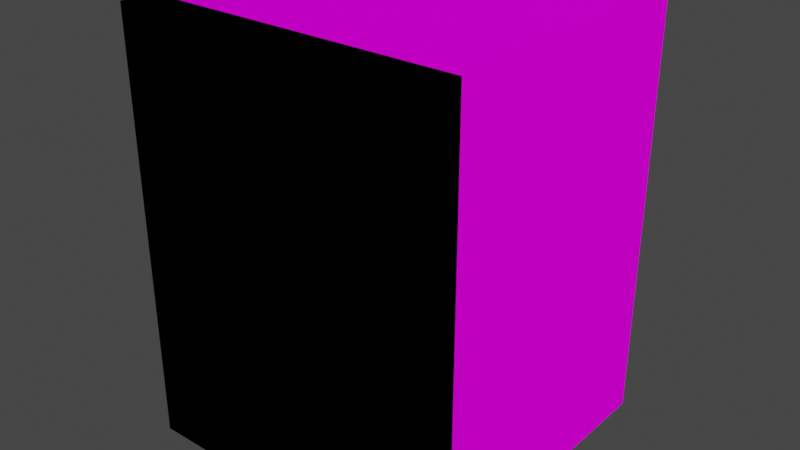 # Source: wall.blend  (saved by Blender 4.1.23; exported with 4.5.12 LTS)
import bpy
from mathutils import Matrix  # noqa: F401  (used for matrix-valued properties, if any)

bpy.ops.wm.read_factory_settings(use_empty=True)
scene = bpy.context.scene
scene.name = 'Scene'

# ---- collections
col_collection = bpy.data.collections.new('Collection'); scene.collection.children.link(col_collection)

# ---- images (referenced by path relative to the original .blend; pixels are not part of the script)
import os
ASSET_DIR = os.environ.get("B2B_ASSET_DIR", "")  # directory of the original .blend (textures are referenced by path, not embedded)
HERE = os.path.dirname(os.path.abspath(__file__))  # packed textures are extracted next to this script under _unpacked/

def load_image(name, relpath, width, height, colorspace="sRGB"):
    """Load a texture the original file referenced (path relative to the .blend, or extracted next to this script)."""
    p = next((c for c in (os.path.join(HERE, relpath), os.path.join(ASSET_DIR, relpath)) if relpath and os.path.exists(c)), "")
    if p:
        img = bpy.data.images.load(p, check_existing=True)
        img.name = name
    else:  # same state as the original file: an image datablock whose file is absent (Cycles renders it pink)
        img = bpy.data.images.new(name, width, height)
        img.source = "FILE"
        img.filepath = "//" + (relpath or name)
    img.colorspace_settings.name = colorspace
    return img
img_wall_normal_png = load_image('wall_normal.png', 'wall_normal.png', 1024, 1024, 'sRGB')
img_alter_wall_png = load_image('alter_wall.png', 'alter_wall.png', 1024, 1024, 'sRGB')

# ---- materials (node trees are filled in below, after node groups)
mat_wall = bpy.data.materials.new('Wall')
mat_wall.use_transparent_shadow = False

# ---- material node trees
mat_wall.use_nodes = True; mat_wall.node_tree.nodes.clear()
_N = mat_wall.node_tree.nodes; _L = mat_wall.node_tree.links
n0 = _N.new('ShaderNodeBsdfPrincipled'); n0.name = 'Principled BSDF'; n0.location = (-26, 182)
n0.distribution = 'GGX'
n0.subsurface_method = 'RANDOM_WALK_SKIN'
n0.inputs[1].default_value = 0.1085
n0.inputs[2].default_value = 1.0
n0.inputs[3].default_value = 1.0
n0.inputs[13].default_value = 0.1589
n0.inputs[27].default_value = (0.0, 0.0, 0.0, 1.0)
n0.inputs[28].default_value = 1.0
n1 = _N.new('ShaderNodeOutputMaterial'); n1.name = 'Material Output'; n1.location = (300, 300)
n2 = _N.new('ShaderNodeTexImage'); n2.name = 'Image Texture.001'; n2.location = (-453, 79)
n2.image = img_wall_normal_png
n3 = _N.new('ShaderNodeTexImage'); n3.name = 'Image Texture'; n3.location = (-821, 254)
n3.image = img_alter_wall_png
n4 = _N.new('ShaderNodeMix'); n4.name = 'Mix'; n4.location = (-421, 508)
n4.data_type = 'RGBA'
n4.inputs[0].default_value = 0.1085
n4.inputs[7].default_value = (1.0, 1.0, 1.0, 1.0)
n5 = _N.new('ShaderNodeMix'); n5.name = 'Mix.001'; n5.location = (-264, 471)
n5.data_type = 'RGBA'
n5.inputs[0].default_value = 0.06977
n5.inputs[6].default_value = (1.0, 1.0, 1.0, 1.0)
_L.new(n0.outputs[0], n1.inputs[0])
_L.new(n3.outputs[0], n0.inputs[0])
_L.new(n2.outputs[0], n0.inputs[5])
_L.new(n3.outputs[0], n4.inputs[6])
_L.new(n4.outputs[2], n5.inputs[7])
_L.new(n5.outputs[2], n0.inputs[14])
n1.is_active_output = True

# ---- world
world_world = bpy.data.worlds.new('World'); scene.world = world_world
world_world.use_nodes = True; world_world.node_tree.nodes.clear()
_N = world_world.node_tree.nodes; _L = world_world.node_tree.links
n0 = _N.new('ShaderNodeOutputWorld'); n0.name = 'World Output'; n0.location = (300, 300)
n1 = _N.new('ShaderNodeBackground'); n1.name = 'Background'; n1.location = (10, 300)
n1.inputs[0].default_value = (0.05088, 0.05088, 0.05088, 1.0)
_L.new(n1.outputs[0], n0.inputs[0])
n0.is_active_output = True
world_world.color = (0.05088, 0.05088, 0.05088)
world_world.use_sun_shadow = False
world_world.sun_shadow_jitter_overblur = 0.0

# ---- meshes
me_cube_001 = bpy.data.meshes.new('Cube.001')
me_cube_001.from_pydata([(7.451e-09, -1.136, 0.0), (7.451e-09, -1.136, 3.03), (7.451e-09, 1.136, 0.0), (7.451e-09, 1.136, 3.03), (0.2273, -1.136, 0.0), (0.2273, -1.136, 3.03), (0.2273, 1.136, 0.0), (0.2273, 1.136, 3.03)], [], [(0, 1, 3, 2), (2, 3, 7, 6), (6, 7, 5, 4), (4, 5, 1, 0), (2, 6, 4, 0), (7, 3, 1, 5)])
_uv = me_cube_001.uv_layers.new(name='UVMap')
_uv.uv.foreach_set('vector', [0.0, 1.0, 0.0, 0.0, 1.0, 0.0, 1.0, 1.0, 0.9004, 1.0, 0.9004, 0.0, 1.0, 0.0, 1.0, 1.0, 0.0, 1.0, 0.0, 0.0, 1.0, 0.0, 1.0, 1.0, 0.0, 1.0, 0.0, 0.0, 0.09961, 0.0, 0.09961, 1.0, 0.4, 1.5, 0.6, 1.5, 0.6, -0.5, 0.4, -0.5, 0.6, 1.5, 0.4, 1.5, 0.4, -0.5, 0.6, -0.5])
me_cube_001.materials.append(mat_wall)
me_cube_001.update()
me_cube = bpy.data.meshes.new('Cube')
me_cube.from_pydata([(-1.5, -1.5, 0.0), (-1.5, -1.5, 4.0), (-1.5, 1.5, 0.0), (-1.5, 1.5, 4.0), (1.5, -1.5, 0.0), (1.5, -1.5, 4.0), (1.5, 1.5, 0.0), (1.5, 1.5, 4.0)], [], [(0, 1, 3, 2), (2, 3, 7, 6), (6, 7, 5, 4), (4, 5, 1, 0), (2, 6, 4, 0), (7, 3, 1, 5)])
_uv = me_cube.uv_layers.new(name='UVMap')
_uv.uv.foreach_set('vector', [2.98e-08, 1.0, 0.0, 2.98e-08, 1.0, 0.0, 1.0, 1.0, 0.0, 1.0, 0.0, 0.0, 1.0, 0.0, 1.0, 1.0, 1.0, 1.0, 1.0, 0.0, 0.0, 0.0, 0.0, 1.0, 0.0, 1.0, 0.0, 0.0, 1.0, 0.0, 1.0, 1.0, 0.125, 0.5, 0.375, 0.5, 0.008528, 0.008528, 0.125, 0.75, 1.0, 0.0, 1.0, 1.0, 0.0, 1.0, 0.0, 0.0])
me_cube.materials.append(mat_wall)
me_cube.update()
me_cube_002 = bpy.data.meshes.new('Cube.002')
me_cube_002.from_pydata([(-1.5, -1.5, 0.0), (-1.5, -1.5, 4.0), (-1.5, 1.5, 0.0), (-1.5, 1.5, 4.0), (1.5, -1.5, 0.0), (1.5, -1.5, 4.0), (-1.2, 1.5, 0.0), (-1.2, 1.5, 4.0), (1.5, -1.2, 0.0), (1.5, -1.2, 4.0), (-1.2, -1.2, 0.0), (-1.2, -1.2, 4.0)], [], [(0, 1, 3, 2), (2, 3, 7, 6), (8, 9, 5, 4), (4, 5, 1, 0), (2, 6, 10, 8, 4, 0), (7, 3, 1, 5, 9, 11), (10, 11, 9, 8), (6, 7, 11, 10)])
_uv = me_cube_002.uv_layers.new(name='UVMap')
_uv.uv.foreach_set('vector', [2.98e-08, 1.0, 0.0, 2.98e-08, 1.0, 0.0, 1.0, 1.0, 0.0, 1.0, 0.0, 0.0, 0.09961, 0.0, 0.09961, 1.0, 0.0, 1.0, 0.0, 0.0, 0.09961, 0.0, 0.09961, 1.0, 0.0, 1.0, 0.0, 0.0, 1.0, 0.0, 1.0, 1.0, 0.125, 0.5, 0.375, 0.5, 0.2834, 0.3771, 0.1918, 0.2543, 0.008528, 0.008528, 0.125, 0.75, 1.0, 0.0, 1.0, 1.0, 0.0, 1.0, 0.0, 0.0, 0.5, 0.0, 0.75, 0.0, 0.0, 1.0, 0.0, 0.0, 0.8984, 0.0, 0.8984, 1.0, 0.09961, 1.0, 0.09961, 0.0, 1.0, 0.0, 1.0, 1.0])
me_cube_002.materials.append(mat_wall)
me_cube_002.update()

# ---- objects
ob_wall = bpy.data.objects.new('Wall', me_cube_001)
ob_cube3x3 = bpy.data.objects.new('Cube3X3', me_cube)
ob_corner = bpy.data.objects.new('Corner', me_cube_002)

# ---- transforms, parenting, visibility, modifiers, constraints
ob_wall.location = (-1.5, 0.0, 0.0)
ob_wall.scale = (1.32, 1.32, 1.32)
ob_cube3x3.location = (0.0, 0.0, 0.0)
ob_corner.location = (0.0, 0.0, 0.0)

# ---- collection membership
col_collection.objects.link(ob_wall)
col_collection.objects.link(ob_cube3x3)
col_collection.objects.link(ob_corner)

# ---- scene / render settings (as saved in the file)
scene.frame_start = 1; scene.frame_end = 250; scene.frame_set(127)
scene.render.engine = 'BLENDER_EEVEE_NEXT'
scene.cycles.sampling_pattern = 'TABULATED_SOBOL'
scene.cycles.use_light_tree = False
scene.eevee.use_taa_reprojection = False
scene.eevee.ray_tracing_options.trace_max_roughness = 0.0
scene.view_settings.view_transform = 'Filmic'
bpy.context.view_layer.update()

# ---- added for rendering (the .blend has no active camera and no usable light): camera, sun
cam_auto = bpy.data.cameras.new('AutoCamera')
cam_auto.lens = 50.0
cam_auto.sensor_width = 36.0
cam_auto.clip_end = 1000.0
ob_auto_camera = bpy.data.objects.new('AutoCamera', cam_auto)
scene.collection.objects.link(ob_auto_camera)
ob_auto_camera.location = (5.39494, -6.47393, 6.31595)
ob_auto_camera.rotation_euler = (1.09748, -7.21219e-08, 0.694738)
scene.camera = ob_auto_camera
light_auto_sun = bpy.data.lights.new('AutoSun', 'SUN')
light_auto_sun.energy = 3.0
light_auto_sun.angle = 0.0523599
ob_auto_sun = bpy.data.objects.new('AutoSun', light_auto_sun)
scene.collection.objects.link(ob_auto_sun)
ob_auto_sun.rotation_euler = (0.872665, 0.174533, 0.523599)
bpy.context.view_layer.update()
